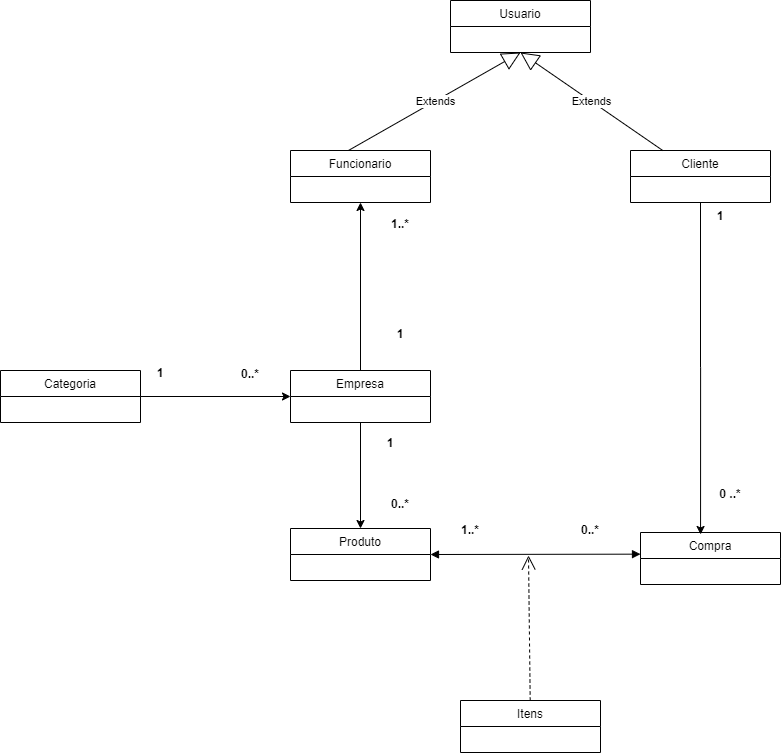

The diagram above was exported from draw.io. Its source (the exported page's mxGraphModel, read from the mxfile embedded in the PNG):
<mxGraphModel dx="2563" dy="866" grid="1" gridSize="10" guides="1" tooltips="1" connect="1" arrows="1" fold="1" page="1" pageScale="1" pageWidth="827" pageHeight="1169" background="#ffffff" math="0" shadow="0">
  <root>
    <mxCell id="WIyWlLk6GJQsqaUBKTNV-0" />
    <mxCell id="WIyWlLk6GJQsqaUBKTNV-1" parent="WIyWlLk6GJQsqaUBKTNV-0" />
    <mxCell id="tVeO-q83qVaCcw-qLScq-23" value="Extends" style="endArrow=block;endSize=16;endFill=0;html=1;entryX=0.5;entryY=1;entryDx=0;entryDy=0;" parent="WIyWlLk6GJQsqaUBKTNV-1" source="tVeO-q83qVaCcw-qLScq-5" target="tVeO-q83qVaCcw-qLScq-1" edge="1">
      <mxGeometry width="160" relative="1" as="geometry">
        <mxPoint x="-180" y="530" as="sourcePoint" />
        <mxPoint x="-310" y="330" as="targetPoint" />
      </mxGeometry>
    </mxCell>
    <mxCell id="tVeO-q83qVaCcw-qLScq-83" style="edgeStyle=orthogonalEdgeStyle;rounded=0;orthogonalLoop=1;jettySize=auto;html=1;entryX=0;entryY=0.5;entryDx=0;entryDy=0;" parent="WIyWlLk6GJQsqaUBKTNV-1" source="tVeO-q83qVaCcw-qLScq-43" target="tVeO-q83qVaCcw-qLScq-17" edge="1">
      <mxGeometry relative="1" as="geometry">
        <mxPoint x="-470" y="566" as="targetPoint" />
      </mxGeometry>
    </mxCell>
    <mxCell id="p0IgCnQUlJCgY86NgAYa-9" value="Extends" style="endArrow=block;endSize=16;endFill=0;html=1;entryX=0.5;entryY=1;entryDx=0;entryDy=0;exitX=0.419;exitY=-0.008;exitDx=0;exitDy=0;exitPerimeter=0;" edge="1" parent="WIyWlLk6GJQsqaUBKTNV-1" source="p0IgCnQUlJCgY86NgAYa-2" target="tVeO-q83qVaCcw-qLScq-1">
      <mxGeometry width="160" relative="1" as="geometry">
        <mxPoint x="-460" y="338.57" as="sourcePoint" />
        <mxPoint x="-300" y="338.57" as="targetPoint" />
      </mxGeometry>
    </mxCell>
    <mxCell id="p0IgCnQUlJCgY86NgAYa-43" style="edgeStyle=orthogonalEdgeStyle;rounded=0;orthogonalLoop=1;jettySize=auto;html=1;entryX=0.429;entryY=0.038;entryDx=0;entryDy=0;entryPerimeter=0;" edge="1" parent="WIyWlLk6GJQsqaUBKTNV-1" source="tVeO-q83qVaCcw-qLScq-5" target="p0IgCnQUlJCgY86NgAYa-27">
      <mxGeometry relative="1" as="geometry" />
    </mxCell>
    <mxCell id="p0IgCnQUlJCgY86NgAYa-31" value="" style="endArrow=block;startArrow=block;endFill=1;startFill=1;html=1;exitX=1;exitY=0.5;exitDx=0;exitDy=0;" edge="1" parent="WIyWlLk6GJQsqaUBKTNV-1" source="tVeO-q83qVaCcw-qLScq-25">
      <mxGeometry width="160" relative="1" as="geometry">
        <mxPoint x="-340" y="753.66" as="sourcePoint" />
        <mxPoint x="-180" y="753.66" as="targetPoint" />
      </mxGeometry>
    </mxCell>
    <mxCell id="p0IgCnQUlJCgY86NgAYa-45" style="edgeStyle=orthogonalEdgeStyle;rounded=0;orthogonalLoop=1;jettySize=auto;html=1;entryX=0.5;entryY=0;entryDx=0;entryDy=0;" edge="1" parent="WIyWlLk6GJQsqaUBKTNV-1" source="tVeO-q83qVaCcw-qLScq-17" target="tVeO-q83qVaCcw-qLScq-25">
      <mxGeometry relative="1" as="geometry" />
    </mxCell>
    <mxCell id="p0IgCnQUlJCgY86NgAYa-46" value="1" style="text;align=center;fontStyle=1;verticalAlign=middle;spacingLeft=3;spacingRight=3;strokeColor=none;rotatable=0;points=[[0,0.5],[1,0.5]];portConstraint=eastwest;" vertex="1" parent="WIyWlLk6GJQsqaUBKTNV-1">
      <mxGeometry x="-140" y="402" width="80" height="26" as="geometry" />
    </mxCell>
    <mxCell id="p0IgCnQUlJCgY86NgAYa-47" value="0 ..*" style="text;align=center;fontStyle=1;verticalAlign=middle;spacingLeft=3;spacingRight=3;strokeColor=none;rotatable=0;points=[[0,0.5],[1,0.5]];portConstraint=eastwest;" vertex="1" parent="WIyWlLk6GJQsqaUBKTNV-1">
      <mxGeometry x="-130" y="680" width="80" height="26" as="geometry" />
    </mxCell>
    <mxCell id="p0IgCnQUlJCgY86NgAYa-48" value="1..*" style="text;align=center;fontStyle=1;verticalAlign=middle;spacingLeft=3;spacingRight=3;strokeColor=none;rotatable=0;points=[[0,0.5],[1,0.5]];portConstraint=eastwest;" vertex="1" parent="WIyWlLk6GJQsqaUBKTNV-1">
      <mxGeometry x="-460" y="410" width="80" height="26" as="geometry" />
    </mxCell>
    <mxCell id="p0IgCnQUlJCgY86NgAYa-50" style="edgeStyle=orthogonalEdgeStyle;rounded=0;orthogonalLoop=1;jettySize=auto;html=1;exitX=0.5;exitY=0;exitDx=0;exitDy=0;entryX=0.5;entryY=1;entryDx=0;entryDy=0;" edge="1" parent="WIyWlLk6GJQsqaUBKTNV-1" source="tVeO-q83qVaCcw-qLScq-17" target="p0IgCnQUlJCgY86NgAYa-2">
      <mxGeometry relative="1" as="geometry">
        <Array as="points" />
      </mxGeometry>
    </mxCell>
    <mxCell id="p0IgCnQUlJCgY86NgAYa-49" value="1" style="text;align=center;fontStyle=1;verticalAlign=middle;spacingLeft=3;spacingRight=3;strokeColor=none;rotatable=0;points=[[0,0.5],[1,0.5]];portConstraint=eastwest;" vertex="1" parent="WIyWlLk6GJQsqaUBKTNV-1">
      <mxGeometry x="-460" y="520" width="80" height="26" as="geometry" />
    </mxCell>
    <mxCell id="p0IgCnQUlJCgY86NgAYa-51" value="0..*" style="text;align=center;fontStyle=1;verticalAlign=middle;spacingLeft=3;spacingRight=3;strokeColor=none;rotatable=0;points=[[0,0.5],[1,0.5]];portConstraint=eastwest;" vertex="1" parent="WIyWlLk6GJQsqaUBKTNV-1">
      <mxGeometry x="-610" y="560" width="80" height="26" as="geometry" />
    </mxCell>
    <mxCell id="p0IgCnQUlJCgY86NgAYa-53" value="1" style="text;align=center;fontStyle=1;verticalAlign=middle;spacingLeft=3;spacingRight=3;strokeColor=none;rotatable=0;points=[[0,0.5],[1,0.5]];portConstraint=eastwest;" vertex="1" parent="WIyWlLk6GJQsqaUBKTNV-1">
      <mxGeometry x="-700" y="559" width="80" height="26" as="geometry" />
    </mxCell>
    <mxCell id="p0IgCnQUlJCgY86NgAYa-54" value="0..*" style="text;align=center;fontStyle=1;verticalAlign=middle;spacingLeft=3;spacingRight=3;strokeColor=none;rotatable=0;points=[[0,0.5],[1,0.5]];portConstraint=eastwest;" vertex="1" parent="WIyWlLk6GJQsqaUBKTNV-1">
      <mxGeometry x="-460" y="690" width="80" height="26" as="geometry" />
    </mxCell>
    <mxCell id="p0IgCnQUlJCgY86NgAYa-57" value="1" style="text;align=center;fontStyle=1;verticalAlign=middle;spacingLeft=3;spacingRight=3;strokeColor=none;rotatable=0;points=[[0,0.5],[1,0.5]];portConstraint=eastwest;" vertex="1" parent="WIyWlLk6GJQsqaUBKTNV-1">
      <mxGeometry x="-470" y="629" width="80" height="26" as="geometry" />
    </mxCell>
    <mxCell id="p0IgCnQUlJCgY86NgAYa-58" value="0..*" style="text;align=center;fontStyle=1;verticalAlign=middle;spacingLeft=3;spacingRight=3;strokeColor=none;rotatable=0;points=[[0,0.5],[1,0.5]];portConstraint=eastwest;" vertex="1" parent="WIyWlLk6GJQsqaUBKTNV-1">
      <mxGeometry x="-270" y="716" width="80" height="26" as="geometry" />
    </mxCell>
    <mxCell id="p0IgCnQUlJCgY86NgAYa-59" value="1..*" style="text;align=center;fontStyle=1;verticalAlign=middle;spacingLeft=3;spacingRight=3;strokeColor=none;rotatable=0;points=[[0,0.5],[1,0.5]];portConstraint=eastwest;" vertex="1" parent="WIyWlLk6GJQsqaUBKTNV-1">
      <mxGeometry x="-390" y="716" width="80" height="26" as="geometry" />
    </mxCell>
    <mxCell id="tVeO-q83qVaCcw-qLScq-1" value="Usuario" style="swimlane;fontStyle=0;childLayout=stackLayout;horizontal=1;startSize=26;fillColor=none;horizontalStack=0;resizeParent=1;resizeParentMax=0;resizeLast=0;collapsible=1;marginBottom=0;" parent="WIyWlLk6GJQsqaUBKTNV-1" vertex="1">
      <mxGeometry x="-370" y="200" width="140" height="52" as="geometry" />
    </mxCell>
    <mxCell id="p0IgCnQUlJCgY86NgAYa-2" value="Funcionario" style="swimlane;fontStyle=0;childLayout=stackLayout;horizontal=1;startSize=26;fillColor=none;horizontalStack=0;resizeParent=1;resizeParentMax=0;resizeLast=0;collapsible=1;marginBottom=0;" vertex="1" parent="WIyWlLk6GJQsqaUBKTNV-1">
      <mxGeometry x="-530" y="350" width="140" height="52" as="geometry" />
    </mxCell>
    <mxCell id="tVeO-q83qVaCcw-qLScq-5" value="Cliente" style="swimlane;fontStyle=0;childLayout=stackLayout;horizontal=1;startSize=26;fillColor=none;horizontalStack=0;resizeParent=1;resizeParentMax=0;resizeLast=0;collapsible=1;marginBottom=0;" parent="WIyWlLk6GJQsqaUBKTNV-1" vertex="1">
      <mxGeometry x="-190" y="350" width="140" height="52" as="geometry" />
    </mxCell>
    <mxCell id="p0IgCnQUlJCgY86NgAYa-27" value="Compra" style="swimlane;fontStyle=0;childLayout=stackLayout;horizontal=1;startSize=26;fillColor=none;horizontalStack=0;resizeParent=1;resizeParentMax=0;resizeLast=0;collapsible=1;marginBottom=0;" vertex="1" parent="WIyWlLk6GJQsqaUBKTNV-1">
      <mxGeometry x="-180" y="732" width="140" height="52" as="geometry" />
    </mxCell>
    <mxCell id="tVeO-q83qVaCcw-qLScq-17" value="Empresa" style="swimlane;fontStyle=0;childLayout=stackLayout;horizontal=1;startSize=26;fillColor=none;horizontalStack=0;resizeParent=1;resizeParentMax=0;resizeLast=0;collapsible=1;marginBottom=0;" parent="WIyWlLk6GJQsqaUBKTNV-1" vertex="1">
      <mxGeometry x="-530" y="570" width="140" height="52" as="geometry" />
    </mxCell>
    <mxCell id="tVeO-q83qVaCcw-qLScq-25" value="Produto" style="swimlane;fontStyle=0;childLayout=stackLayout;horizontal=1;startSize=26;fillColor=none;horizontalStack=0;resizeParent=1;resizeParentMax=0;resizeLast=0;collapsible=1;marginBottom=0;" parent="WIyWlLk6GJQsqaUBKTNV-1" vertex="1">
      <mxGeometry x="-530" y="728" width="140" height="52" as="geometry" />
    </mxCell>
    <mxCell id="tVeO-q83qVaCcw-qLScq-85" value="Itens" style="swimlane;fontStyle=0;childLayout=stackLayout;horizontal=1;startSize=26;fillColor=none;horizontalStack=0;resizeParent=1;resizeParentMax=0;resizeLast=0;collapsible=1;marginBottom=0;" parent="WIyWlLk6GJQsqaUBKTNV-1" vertex="1">
      <mxGeometry x="-360" y="900" width="140" height="52" as="geometry" />
    </mxCell>
    <mxCell id="tVeO-q83qVaCcw-qLScq-89" value="" style="endArrow=open;endSize=12;dashed=1;html=1;" parent="tVeO-q83qVaCcw-qLScq-85" source="tVeO-q83qVaCcw-qLScq-85" edge="1">
      <mxGeometry width="160" relative="1" as="geometry">
        <mxPoint x="-10" y="10" as="sourcePoint" />
        <mxPoint x="68" y="-145" as="targetPoint" />
      </mxGeometry>
    </mxCell>
    <mxCell id="tVeO-q83qVaCcw-qLScq-43" value="Categoria" style="swimlane;fontStyle=0;childLayout=stackLayout;horizontal=1;startSize=26;fillColor=none;horizontalStack=0;resizeParent=1;resizeParentMax=0;resizeLast=0;collapsible=1;marginBottom=0;" parent="WIyWlLk6GJQsqaUBKTNV-1" vertex="1">
      <mxGeometry x="-820" y="570" width="140" height="52" as="geometry" />
    </mxCell>
  </root>
</mxGraphModel>